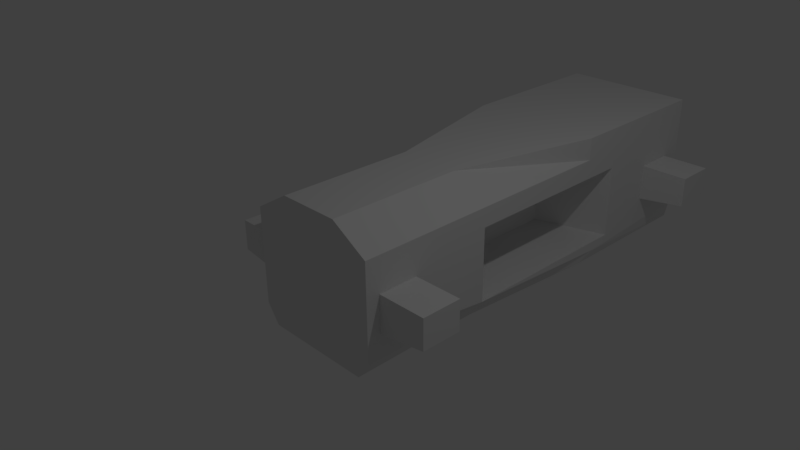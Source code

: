 # Source: Mothership.blend  (saved by Blender 2.77.0; exported with 4.5.12 LTS)
import bpy
from mathutils import Matrix  # noqa: F401  (used for matrix-valued properties, if any)

bpy.ops.wm.read_factory_settings(use_empty=True)
scene = bpy.context.scene
scene.name = 'Scene'

# ---- collections
col_collection_1 = bpy.data.collections.new('Collection 1'); scene.collection.children.link(col_collection_1)

# ---- materials (node trees are filled in below, after node groups)
mat_material = bpy.data.materials.new('Material')
mat_material.alpha_threshold = 0.0
mat_material.use_transparent_shadow = False
mat_material.roughness = 0.5
mat_material.line_color = (0.0, 0.0, 0.0, 1.0)

# ---- material node trees

# ---- world
world_world = bpy.data.worlds.new('World'); scene.world = world_world
world_world.color = (0.05088, 0.05088, 0.05088)
world_world.use_sun_shadow = False
world_world.sun_shadow_jitter_overblur = 0.0
world_world.cycles.sampling_method = 'MANUAL'

# ---- cameras
cam_camera = bpy.data.cameras.new('Camera')
cam_camera.clip_end = 100.0
cam_camera.lens = 35.0
cam_camera.sensor_width = 32.0
cam_camera.sensor_height = 18.0
cam_camera.ortho_scale = 7.314
cam_camera.dof.focus_distance = 0.0
cam_camera.dof.aperture_fstop = 128.0

# ---- lights
light_lamp = bpy.data.lights.new('Lamp', 'POINT')
light_lamp.transmission_factor = 0.0
light_lamp.cutoff_distance = 30.0
light_lamp.energy = 100.0
light_lamp.shadow_buffer_clip_start = 1.001
light_lamp.shadow_soft_size = 0.1
light_lamp.shadow_maximum_resolution = 0.006
light_lamp.use_absolute_resolution = True

# ---- meshes
me_cube = bpy.data.meshes.new('Cube')
me_cube.from_pydata([(0.7851, 1.0, -1.0), (0.8081, -1.0, -1.0), (0.4534, 1.0, 1.0), (0.4534, -1.0, 1.0), (1.788e-07, 1.0, -1.0), (0.0, -1.0, -1.0), (2.384e-07, 1.0, 1.0), (-5.364e-07, -1.0, 1.0), (0.9498, 3.181, -1.0), (1.0, 3.181, 1.0), (7.004e-07, 3.181, -1.0), (7.6e-07, 3.181, 1.0), (0.9498, 5.55, -1.0), (1.0, 5.55, 1.0), (9.835e-07, 5.55, -1.0), (1.043e-06, 5.55, 1.0), (1.0, 1.0, -0.7083), (1.0, -1.0, -0.4627), (0.04696, 1.0, -0.6065), (-1.441e-07, -1.0, -0.4627), (1.0, 3.767, -0.7083), (0.04696, 3.262, -0.6065), (1.0, 5.55, -0.4627), (9.995e-07, 5.55, -0.4627), (1.0, 1.0, 0.384), (1.0, -1.0, 0.3433), (0.04696, 1.0, 0.3433), (1.0, 3.767, 0.384), (0.04696, 3.262, 0.3433), (1.0, 5.55, 0.3433), (1.024e-06, 5.55, 0.3433), (-3.603e-07, -1.0, 0.3433), (1.713, -0.7965, 0.1616), (1.713, -0.2079, 0.1616), (1.713, -0.7965, -0.281), (1.713, -0.2079, -0.281), (1.0, -0.7965, 0.1616), (1.0, -0.2079, 0.1616), (1.0, -0.7965, -0.3833), (1.0, -0.2079, -0.3833), (1.0, 5.216, -0.3833), (1.0, 4.628, -0.3833), (1.0, 5.216, 0.1616), (1.0, 4.628, 0.1616), (1.713, 5.216, -0.281), (1.713, 4.628, -0.281), (1.713, 5.216, 0.1616), (1.713, 4.628, 0.1616), (1.0, 1.0, 0.6716), (1.0, -1.0, 0.6716), (2.286e-07, 1.0, 0.6716), (1.0, 3.181, 0.6716), (7.502e-07, 3.181, 0.6716), (1.0, 5.55, 0.6716), (1.033e-06, 5.55, 0.6716), (-4.484e-07, -1.0, 0.6716), (-7.206e-08, -1.0, -0.7313), (0.8394, 1.041, -0.8349), (1.0, -1.0, -0.7313), (0.02348, 1.0, -0.8033), (1.0, 3.474, -0.8541), (0.02348, 3.221, -0.8033), (1.0, 5.55, -0.7313), (9.915e-07, 5.55, -0.7313)], [], [(48, 2, 3, 49), (57, 0, 8, 60), (49, 3, 7, 55), (2, 6, 7, 3), (0, 1, 5, 4), (8, 10, 14, 12), (50, 6, 11, 52), (6, 2, 9, 11), (0, 4, 10, 8), (62, 12, 14, 63), (11, 9, 13, 15), (60, 8, 12, 62), (52, 11, 15, 54), (61, 21, 23, 63), (27, 20, 22, 29), (29, 22, 23, 30), (59, 18, 21, 61), (58, 17, 19, 56), (57, 16, 17, 58), (48, 24, 27, 51), (53, 29, 30, 54), (51, 27, 29, 53), (21, 28, 30, 23), (18, 21, 28, 26), (17, 25, 31, 19), (36, 38, 34, 32), (37, 36, 32, 33), (38, 39, 35, 34), (39, 37, 33, 35), (17, 16, 24, 25), (35, 33, 32, 34), (43, 41, 45, 47), (44, 46, 47, 45), (41, 40, 44, 45), (42, 43, 47, 46), (40, 42, 46, 44), (9, 51, 53, 13), (13, 53, 54, 15), (2, 48, 51, 9), (28, 52, 54, 30), (26, 50, 52, 28), (25, 49, 55, 31), (24, 48, 49, 25), (21, 18, 16, 20), (24, 16, 18, 26), (24, 26, 28, 27), (21, 20, 27, 28), (0, 57, 58, 1), (1, 58, 56, 5), (4, 59, 61, 10), (10, 61, 63, 14), (20, 60, 62, 22), (22, 62, 63, 23), (16, 57, 60, 20)])
_uv = me_cube.uv_layers.new(name='UVMap')
_uv.uv.foreach_set('vector', [0.5317, 0.5954, 0.608, 0.5954, 0.608, 0.8571, 0.5317, 0.8571, 0.2465, 0.2617, 0.2659, 0.2617, 0.2659, 0.547, 0.2465, 0.5854, 0.8008, 0.767, 0.8733, 0.724, 0.9334, 0.724, 0.9334, 0.767, 0.608, 0.5954, 0.668, 0.5954, 0.668, 0.8571, 0.608, 0.8571, 0.668, 0.2617, 0.668, 6.239e-08, 0.8008, 0.0, 0.8008, 0.2617, 0.668, 0.547, 0.8008, 0.547, 0.8008, 0.8571, 0.668, 0.8571, 0.4881, 3.554e-05, 0.5317, 3.39e-05, 0.5317, 0.2853, 0.4881, 0.2854, 0.668, 0.5954, 0.608, 0.5954, 0.5357, 0.3101, 0.668, 0.3101, 0.668, 0.2617, 0.8008, 0.2617, 0.8008, 0.547, 0.668, 0.547, 0.3921, 0.6306, 0.3921, 0.5954, 0.525, 0.5954, 0.525, 0.6306, 0.668, 0.3101, 0.5357, 0.3101, 0.5357, 6.239e-08, 0.668, 0.0, 0.2465, 0.5854, 0.2659, 0.547, 0.2659, 0.8571, 0.2301, 0.8571, 0.4881, 0.2854, 0.5317, 0.2853, 0.5317, 0.5954, 0.4881, 0.5954, 0.292, 0.2907, 0.3181, 0.296, 0.3373, 0.5954, 0.3016, 0.5954, 0.08188, 0.6237, 0.2271, 0.6237, 0.1944, 0.8571, 0.0873, 0.8571, 0.3921, 0.7712, 0.3921, 0.6657, 0.525, 0.6657, 0.525, 0.7712, 0.292, 2.433e-05, 0.3181, 4.742e-06, 0.3181, 0.296, 0.292, 0.2907, 0.8008, 0.9506, 0.8008, 0.9154, 0.9334, 0.9154, 0.9334, 0.9506, 0.2465, 0.2617, 0.2271, 0.2617, 0.1944, 0.0, 0.2301, 0.0, 0.04365, 0.2617, 0.08188, 0.2617, 0.08188, 0.6237, 0.04365, 0.547, 0.3921, 0.8141, 0.3921, 0.7712, 0.525, 0.7712, 0.525, 0.8141, 0.04365, 0.547, 0.08188, 0.6237, 0.0873, 0.8571, 0.04365, 0.8571, 0.3181, 0.296, 0.4444, 0.296, 0.4444, 0.5954, 0.3373, 0.5954, 0.3921, 0.5954, 0.3921, 0.8914, 0.2659, 0.8914, 0.2659, 0.5954, 0.8008, 0.9154, 0.8008, 0.81, 0.9334, 0.81, 0.9334, 0.9154, 0.3383, 0.9845, 0.2659, 0.9845, 0.2795, 0.8914, 0.3383, 0.8914, 0.6443, 0.8571, 0.7225, 0.8571, 0.7225, 0.95, 0.6443, 0.95, 0.61, 0.9509, 0.5317, 0.9509, 0.5317, 0.8571, 0.61, 0.8571, 1.0, 0.5485, 0.9276, 0.5485, 0.9276, 0.4553, 0.9864, 0.4553, 0.1944, 0.0, 0.2271, 0.2617, 0.08188, 0.2617, 0.0873, 3.12e-08, 0.5292, 0.9341, 0.4704, 0.9341, 0.4704, 0.8571, 0.5292, 0.8571, 1.0, 0.6416, 0.9276, 0.6416, 0.9412, 0.5485, 1.0, 0.5485, 0.9864, 0.7186, 0.9276, 0.7186, 0.9276, 0.6416, 0.9864, 0.6416, 0.8008, 0.9509, 0.7225, 0.9509, 0.7225, 0.8571, 0.8008, 0.8571, 0.4704, 0.95, 0.3921, 0.95, 0.3921, 0.8571, 0.4704, 0.8571, 1.0, 0.4553, 0.9276, 0.4553, 0.9276, 0.362, 0.9864, 0.362, 3.962e-08, 0.547, 0.04365, 0.547, 0.04365, 0.8571, 1.268e-07, 0.8571, 0.3921, 0.8571, 0.3921, 0.8141, 0.525, 0.8141, 0.525, 0.8571, 0.0, 0.2617, 0.04365, 0.2617, 0.04365, 0.547, 3.962e-08, 0.547, 0.4444, 0.296, 0.4881, 0.2854, 0.4881, 0.5954, 0.4444, 0.5954, 0.4444, 0.0, 0.4881, 3.554e-05, 0.4881, 0.2854, 0.4444, 0.296, 0.8008, 0.81, 0.8008, 0.767, 0.9334, 0.767, 0.9334, 0.81, 0.08188, 0.2617, 0.04365, 0.2617, 0.04365, 1.56e-08, 0.0873, 3.12e-08, 0.9282, 0.066, 0.9282, 0.362, 0.8008, 0.362, 0.8008, 0.0, 0.2576, 0.8571, 0.2576, 1.0, 0.1309, 0.9867, 0.1309, 0.8624, 0.9276, 0.724, 0.8008, 0.724, 0.8008, 0.428, 0.9276, 0.362, 2.377e-08, 0.8704, 0.1309, 0.8571, 0.1309, 1.0, 0.0, 0.9947, 0.2659, 0.2617, 0.2465, 0.2617, 0.2301, 0.0, 0.2659, 0.0, 0.8008, 0.9857, 0.8008, 0.9506, 0.9334, 0.9506, 0.9334, 0.9857, 0.2659, 4.393e-05, 0.292, 2.433e-05, 0.292, 0.2907, 0.2659, 0.2854, 0.2659, 0.2854, 0.292, 0.2907, 0.3016, 0.5954, 0.2659, 0.5954, 0.2271, 0.6237, 0.2465, 0.5854, 0.2301, 0.8571, 0.1944, 0.8571, 0.3921, 0.6657, 0.3921, 0.6306, 0.525, 0.6306, 0.525, 0.6657, 0.2271, 0.2617, 0.2465, 0.2617, 0.2465, 0.5854, 0.2271, 0.6237])
me_cube.materials.append(mat_material)
me_cube.use_remesh_preserve_volume = False
me_cube.use_remesh_preserve_attributes = False
me_cube.use_mirror_vertex_groups = False
me_cube.update()

# ---- objects
ob_cube = bpy.data.objects.new('Cube', me_cube)
ob_lamp = bpy.data.objects.new('Lamp', light_lamp)
ob_camera = bpy.data.objects.new('Camera', cam_camera)

# ---- transforms, parenting, visibility, modifiers, constraints
ob_cube.location = (0.0, 0.0, 0.0)
ob_cube.lock_rotations_4d = False
ob_cube.empty_display_type = 'ARROWS'
ob_cube.lineart.crease_threshold = 0.0
_m = ob_cube.modifiers.new('Mirror', 'MIRROR')
ob_lamp.location = (4.076, 1.005, 5.904)
ob_lamp.rotation_euler = (0.6503, 0.05522, 1.866)
ob_lamp.lock_rotations_4d = False
ob_lamp.empty_display_type = 'ARROWS'
ob_lamp.color = (0.0, 0.0, 0.0, 0.0)
ob_lamp.lineart.crease_threshold = 0.0
ob_camera.location = (7.481, -6.508, 5.344)
ob_camera.rotation_euler = (1.109, 0.01082, 0.8149)
ob_camera.lock_rotations_4d = False
ob_camera.empty_display_type = 'ARROWS'
ob_camera.color = (0.0, 0.0, 0.0, 0.0)
ob_camera.display_type = 'WIRE'
ob_camera.lineart.crease_threshold = 0.0

# ---- collection membership
col_collection_1.objects.link(ob_cube)
col_collection_1.objects.link(ob_lamp)
col_collection_1.objects.link(ob_camera)

# ---- scene / render settings (as saved in the file)
scene.camera = ob_camera
scene.frame_start = 1; scene.frame_end = 250; scene.frame_set(1)
scene.render.engine = 'BLENDER_EEVEE_NEXT'
scene.render.resolution_percentage = 50
scene.render.dither_intensity = 0.0
scene.cycles.use_denoising = False
scene.cycles.samples = 128
scene.cycles.sampling_pattern = 'TABULATED_SOBOL'
scene.cycles.light_sampling_threshold = 0.0
scene.cycles.use_adaptive_sampling = False
scene.cycles.use_light_tree = False
scene.cycles.blur_glossy = 0.0
scene.cycles.sample_clamp_indirect = 0.0
scene.view_settings.view_transform = 'Standard'
bpy.context.view_layer.update()
